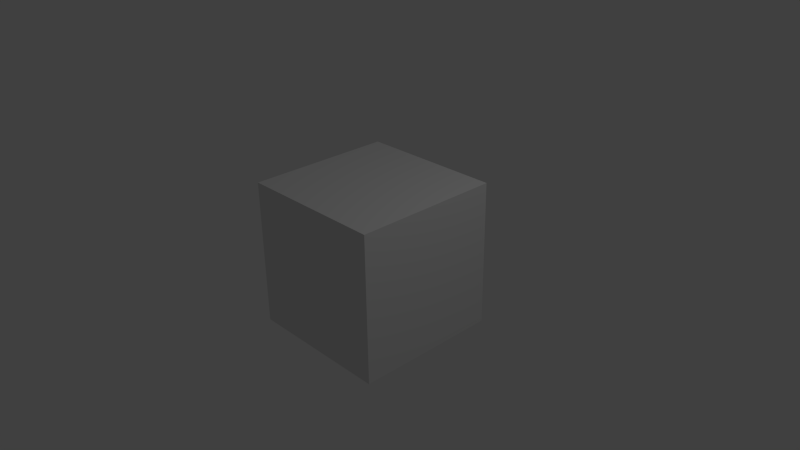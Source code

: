 # Source: drawtext.blend  (saved by Blender 2.65.0; exported with 4.5.12 LTS)
import bpy
from mathutils import Matrix  # noqa: F401  (used for matrix-valued properties, if any)

bpy.ops.wm.read_factory_settings(use_empty=True)
scene = bpy.context.scene
scene.name = 'Scene'

# ---- collections
col_collection_1 = bpy.data.collections.new('Collection 1'); scene.collection.children.link(col_collection_1)

# ---- materials (node trees are filled in below, after node groups)
mat_material = bpy.data.materials.new('Material')
mat_material.alpha_threshold = 0.0
mat_material.use_transparent_shadow = False
mat_material.roughness = 0.5
mat_material.line_color = (0.0, 0.0, 0.0, 1.0)

# ---- material node trees

# ---- world
world_world = bpy.data.worlds.new('World'); scene.world = world_world
world_world.color = (0.05088, 0.05088, 0.05088)
world_world.use_sun_shadow = False
world_world.sun_shadow_jitter_overblur = 0.0
world_world.cycles.sampling_method = 'MANUAL'
world_world.cycles.sample_map_resolution = 256

# ---- cameras
cam_camera = bpy.data.cameras.new('Camera')
cam_camera.clip_end = 100.0
cam_camera.lens = 35.0
cam_camera.sensor_width = 32.0
cam_camera.sensor_height = 18.0
cam_camera.ortho_scale = 7.314
cam_camera.dof.focus_distance = 0.0
cam_camera.dof.aperture_fstop = 128.0

# ---- lights
light_lamp = bpy.data.lights.new('Lamp', 'POINT')
light_lamp.transmission_factor = 0.0
light_lamp.cutoff_distance = 30.0
light_lamp.energy = 100.0
light_lamp.shadow_buffer_clip_start = 1.001
light_lamp.shadow_soft_size = 0.1
light_lamp.shadow_maximum_resolution = 0.006
light_lamp.use_absolute_resolution = True
light_lamp.cycles.use_multiple_importance_sampling = False

# ---- meshes
me_cube = bpy.data.meshes.new('Cube')
me_cube.from_pydata([(1.0, 1.0, -1.0), (1.0, -1.0, -1.0), (-1.0, -1.0, -1.0), (-1.0, 1.0, -1.0), (1.0, 1.0, 1.0), (1.0, -1.0, 1.0), (-1.0, -1.0, 1.0), (-1.0, 1.0, 1.0)], [], [(0, 1, 2, 3), (4, 7, 6, 5), (0, 4, 5, 1), (1, 5, 6, 2), (2, 6, 7, 3), (4, 0, 3, 7)])
me_cube.materials.append(mat_material)
me_cube.use_remesh_preserve_volume = False
me_cube.use_remesh_preserve_attributes = False
me_cube.use_mirror_vertex_groups = False
me_cube.update()

# ---- objects
ob_cube = bpy.data.objects.new('Cube', me_cube)
ob_lamp = bpy.data.objects.new('Lamp', light_lamp)
ob_camera = bpy.data.objects.new('Camera', cam_camera)

# ---- transforms, parenting, visibility, modifiers, constraints
ob_cube.location = (0.0, 0.0, 0.0)
ob_cube.lock_rotations_4d = False
ob_cube.empty_display_type = 'ARROWS'
ob_cube.lineart.crease_threshold = 0.0
ob_lamp.location = (4.076, 1.005, 5.904)
ob_lamp.rotation_euler = (0.6503, 0.05522, 1.866)
ob_lamp.lock_rotations_4d = False
ob_lamp.empty_display_type = 'ARROWS'
ob_lamp.color = (0.0, 0.0, 0.0, 0.0)
ob_lamp.lineart.crease_threshold = 0.0
ob_camera.location = (7.481, -6.508, 5.344)
ob_camera.rotation_euler = (1.109, 0.01082, 0.8149)
ob_camera.lock_rotations_4d = False
ob_camera.empty_display_type = 'ARROWS'
ob_camera.color = (0.0, 0.0, 0.0, 0.0)
ob_camera.display_type = 'WIRE'
ob_camera.lineart.crease_threshold = 0.0

# ---- collection membership
col_collection_1.objects.link(ob_cube)
col_collection_1.objects.link(ob_lamp)
col_collection_1.objects.link(ob_camera)

# ---- scene / render settings (as saved in the file)
scene.camera = ob_camera
scene.frame_start = 1; scene.frame_end = 250; scene.frame_set(1)
scene.render.engine = 'BLENDER_EEVEE_NEXT'
scene.render.image_settings.color_mode = 'RGB'
scene.render.image_settings.compression = 90
scene.render.resolution_percentage = 50
scene.render.dither_intensity = 0.0
scene.render.bake_margin = 2
scene.render.bake_bias = 0.0
scene.cycles.use_denoising = False
scene.cycles.samples = 10
scene.cycles.sampling_pattern = 'TABULATED_SOBOL'
scene.cycles.light_sampling_threshold = 0.0
scene.cycles.use_adaptive_sampling = False
scene.cycles.use_light_tree = False
scene.cycles.blur_glossy = 0.0
scene.cycles.volume_bounces = 1
scene.cycles.pixel_filter_type = 'GAUSSIAN'
scene.cycles.sample_clamp_indirect = 0.0
scene.view_settings.view_transform = 'Standard'
bpy.context.view_layer.update()
